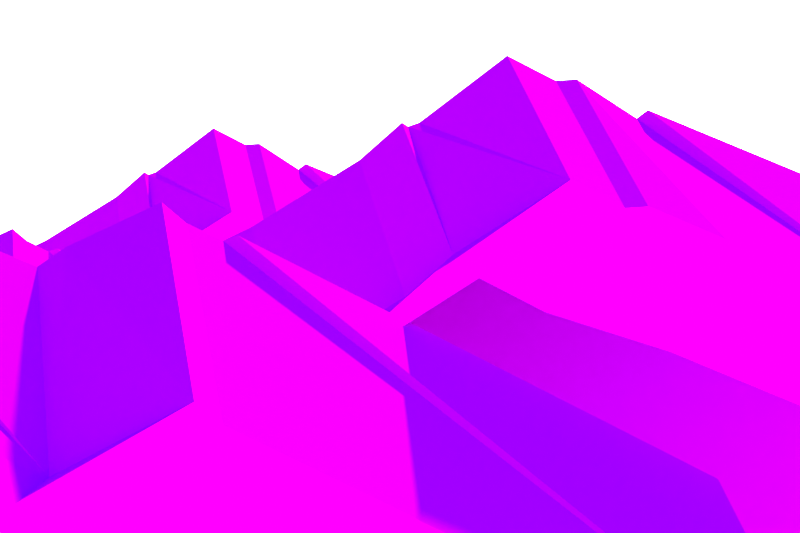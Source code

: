 # Source: Mountains.blend  (saved by Blender 2.78.0; exported with 4.5.12 LTS)
import bpy
from mathutils import Matrix  # noqa: F401  (used for matrix-valued properties, if any)

bpy.ops.wm.read_factory_settings(use_empty=True)
scene = bpy.context.scene
scene.name = 'Scene'

# ---- collections
col_collection_1 = bpy.data.collections.new('Collection 1'); scene.collection.children.link(col_collection_1)

# ---- images (referenced by path relative to the original .blend; pixels are not part of the script)
import os
ASSET_DIR = os.environ.get("B2B_ASSET_DIR", "")  # directory of the original .blend (textures are referenced by path, not embedded)
HERE = os.path.dirname(os.path.abspath(__file__))  # packed textures are extracted next to this script under _unpacked/

def load_image(name, relpath, width, height, colorspace="sRGB"):
    """Load a texture the original file referenced (path relative to the .blend, or extracted next to this script)."""
    p = next((c for c in (os.path.join(HERE, relpath), os.path.join(ASSET_DIR, relpath)) if relpath and os.path.exists(c)), "")
    if p:
        img = bpy.data.images.load(p, check_existing=True)
        img.name = name
    else:  # same state as the original file: an image datablock whose file is absent (Cycles renders it pink)
        img = bpy.data.images.new(name, width, height)
        img.source = "FILE"
        img.filepath = "//" + (relpath or name)
    img.colorspace_settings.name = colorspace
    return img
img_color_palatte2_psd = load_image('Color Palatte2.psd', 'Color Palatte2.psd', 1024, 1024, 'sRGB')

# ---- materials (node trees are filled in below, after node groups)
mat_universal_material = bpy.data.materials.new('Universal Material')
mat_universal_material.alpha_threshold = 0.0
mat_universal_material.roughness = 0.5

# ---- material node trees
mat_universal_material.use_nodes = True; mat_universal_material.node_tree.nodes.clear()
_N = mat_universal_material.node_tree.nodes; _L = mat_universal_material.node_tree.links
n0 = _N.new('ShaderNodeOutputMaterial'); n0.name = 'Material Output'; n0.location = (300, 300)
n1 = _N.new('ShaderNodeBsdfDiffuse'); n1.name = 'Diffuse BSDF'; n1.location = (10, 300)
n2 = _N.new('ShaderNodeTexCoord'); n2.name = 'Texture Coordinate'; n2.location = (-630, 315)
n3 = _N.new('ShaderNodeTexImage'); n3.name = 'Image Texture'; n3.location = (-271, 315)
n3.width = 140
n3.image = img_color_palatte2_psd
n3.interpolation = 'Closest'
_L.new(n1.outputs[0], n0.inputs[0])
_L.new(n2.outputs[2], n3.inputs[0])
_L.new(n3.outputs[0], n1.inputs[0])
n0.is_active_output = True

# ---- world
world_world = bpy.data.worlds.new('World'); scene.world = world_world
world_world.use_nodes = True; world_world.node_tree.nodes.clear()
_N = world_world.node_tree.nodes; _L = world_world.node_tree.links
n0 = _N.new('ShaderNodeMix'); n0.name = 'Mix'; n0.location = (-908, 487)
n0.data_type = 'RGBA'
n0.blend_type = 'MULTIPLY'
n0.inputs[0].default_value = 1.0
n1 = _N.new('ShaderNodeRGBCurve'); n1.name = 'RGB Curves.003'; n1.location = (-619, 598)
_c = n1.mapping.curves[3]
while len(_c.points) > 2: _c.points.remove(_c.points[-1])
_c.points[0].location = (0.0, 0.0); _c.points[0].handle_type = 'AUTO'
_c.points[1].location = (1.0, 0.1); _c.points[1].handle_type = 'AUTO'
n1.mapping.update()
n1.inputs[0].default_value = 0.0
n2 = _N.new('ShaderNodeTexSky'); n2.name = 'Sky Texture.001'; n2.location = (-1071, 298)
n2.width = 120
n2.sky_type = 'PREETHAM'
n2.sun_direction = (0.621, 0.118, 0.6512)
n2.ground_albedo = 1.0
n2.sun_elevation = 1.571
n3 = _N.new('ShaderNodeTexSky'); n3.name = 'Sky Texture'; n3.location = (-1069, 531)
n3.width = 120
n3.sky_type = 'HOSEK_WILKIE'
n3.sun_direction = (0.63, 0.127, 0.6422)
n3.ground_albedo = 0.5
n3.sun_elevation = 1.571
n4 = _N.new('ShaderNodeRGBCurve'); n4.name = 'RGB Curves.001'; n4.location = (-299, 607)
_c = n4.mapping.curves[3]
while len(_c.points) > 2: _c.points.remove(_c.points[-1])
_c.points[0].location = (0.0, 0.0); _c.points[0].handle_type = 'AUTO'
_c.points[1].location = (0.1, 0.2); _c.points[1].handle_type = 'AUTO'
_p = _c.points.new(0.5, 0.75); _p.handle_type = 'AUTO'
_p = _c.points.new(1.0, 1.0); _p.handle_type = 'AUTO'
n4.mapping.update()
n5 = _N.new('ShaderNodeTexSky'); n5.name = 'Sky Texture.002'; n5.location = (-227, 293)
n5.sky_type = 'HOSEK_WILKIE'
n5.turbidity = 1.0
n5.ground_albedo = 0.0
n5.sun_elevation = 1.571
n6 = _N.new('ShaderNodeTexCoord'); n6.name = 'Texture Coordinate'; n6.location = (-1997, 395)
n7 = _N.new('ShaderNodeTexGradient'); n7.name = 'Gradient Texture'; n7.location = (820, 524)
n7.gradient_type = 'EASING'
n8 = _N.new('ShaderNodeTexCoord'); n8.name = 'Texture Coordinate.001'; n8.location = (200, 656)
n9 = _N.new('ShaderNodeMapping'); n9.name = 'Mapping.001'; n9.location = (438, 615)
n9.vector_type = 'TEXTURE'
n9.inputs[1].default_value = (0.0, 0.0, -0.4)
n9.inputs[2].default_value = (0.0, -1.571, 0.0)
n10 = _N.new('ShaderNodeOutputWorld'); n10.name = 'World Output'; n10.location = (1808, 494)
n11 = _N.new('ShaderNodeBackground'); n11.name = 'Background'; n11.location = (1583, 483)
n11.width = 183
n12 = _N.new('ShaderNodeValToRGB'); n12.name = 'ColorRamp'; n12.location = (1043, 623)
while len(n12.color_ramp.elements) > 1: n12.color_ramp.elements.remove(n12.color_ramp.elements[-1])
n12.color_ramp.elements[0].position = 0.0; n12.color_ramp.elements[0].color = (0.4153, 0.6651, 1.0, 1.0)
_e = n12.color_ramp.elements.new(1.0); _e.color = (0.04716, 0.2462, 1.0, 1.0)
n13 = _N.new('ShaderNodeMix'); n13.name = 'Mix.001'; n13.location = (1260, 396)
n13.data_type = 'RGBA'
n13.blend_type = 'ADD'
n13.inputs[0].default_value = 0.6
n14 = _N.new('ShaderNodeMapping'); n14.name = 'Mapping'; n14.location = (-1686, 381)
n14.inputs[2].default_value = (0.0, 0.0, 0.5236)
_L.new(n11.outputs[0], n10.inputs[0])
_L.new(n3.outputs[0], n0.inputs[6])
_L.new(n2.outputs[0], n0.inputs[7])
_L.new(n0.outputs[2], n1.inputs[1])
_L.new(n1.outputs[0], n4.inputs[1])
_L.new(n4.outputs[0], n13.inputs[6])
_L.new(n5.outputs[0], n13.inputs[7])
_L.new(n6.outputs[3], n14.inputs[0])
_L.new(n14.outputs[0], n3.inputs[0])
_L.new(n14.outputs[0], n2.inputs[0])
_L.new(n8.outputs[3], n9.inputs[0])
_L.new(n9.outputs[0], n7.inputs[0])
_L.new(n7.outputs[1], n12.inputs[0])
_L.new(n13.outputs[2], n11.inputs[0])
n10.is_active_output = True
world_world.color = (0.05088, 0.05088, 0.05088)
world_world.use_sun_shadow = False
world_world.sun_shadow_jitter_overblur = 0.0
world_world.cycles.sampling_method = 'NONE'
world_world.cycles.sample_map_resolution = 256
world_world.light_settings.ao_factor = 0.2
world_world.light_settings.distance = 3.0

# ---- cameras
cam_camera = bpy.data.cameras.new('Camera')
cam_camera.passepartout_alpha = 0.9
cam_camera.clip_start = 1.0
cam_camera.clip_end = 1e+04
cam_camera.lens = 59.71
cam_camera.sensor_width = 32.0
cam_camera.sensor_height = 33.43
cam_camera.display_size = 2.0
cam_camera.lens_unit = 'FOV'
cam_camera.dof.focus_distance = 0.0

# ---- lights
light_sun_001 = bpy.data.lights.new('Sun.001', 'SUN')
light_sun_001.transmission_factor = 0.0
light_sun_001.angle = 0.02
light_sun_001.energy = 1.0
light_sun_001.shadow_buffer_clip_start = 0.5
light_sun_001.shadow_soft_size = 0.01
light_sun_001.shadow_cascade_max_distance = 1000.0
light_sun_001.use_nodes = True; light_sun_001.node_tree.nodes.clear()
_N = light_sun_001.node_tree.nodes; _L = light_sun_001.node_tree.links
n0 = _N.new('ShaderNodeOutputLight'); n0.name = 'Lamp Output'; n0.location = (300, 300)
n1 = _N.new('ShaderNodeEmission'); n1.name = 'Emission'; n1.location = (-25, 303)
n1.inputs[1].default_value = 2.0
_L.new(n1.outputs[0], n0.inputs[0])
n0.is_active_output = True

# ---- meshes
me_plane = bpy.data.meshes.new('Plane')
me_plane.from_pydata([(0.0, 1.422, 141.7), (0.0, 382.8, 200.0), (0.0, 115.1, 118.4), (0.0, 24.33, 161.0), (0.0, 141.4, 100.0), (0.0, 397.1, 189.3), (0.0, 473.7, 239.2), (0.0, 500.4, 237.4), (0.0, 562.7, 269.5), (0.0, 674.9, 184.0), (0.0, 689.2, 179.0), (0.0, 697.1, 184.0), (0.0, 751.5, 136.0), (0.0, 888.9, 51.0), (0.0, 1200.0, -100.0), (0.0, -33.79, 124.5), (0.0, -47.53, 129.7), (0.0, -500.0, -100.0), (-200.0, 83.42, -70.0), (-200.0, -33.67, -9.025), (-200.0, 324.8, 30.0), (-200.0, 415.7, 69.18), (-200.0, 442.4, 67.4), (-200.0, 504.7, 99.45), (-200.0, 639.1, 13.97), (-200.0, 693.5, -33.98), (-200.0, 830.9, -119.0), (-200.0, 1142.0, -270.0), (-200.0, -56.58, -28.3), (-200.0, -558.0, -270.0), (0.0, 1.422, -758.3), (0.0, 382.8, -700.0), (0.0, 115.1, -781.6), (0.0, 24.33, -739.0), (0.0, 141.4, -800.0), (0.0, 397.1, -710.7), (0.0, 473.7, -660.8), (0.0, 500.4, -662.6), (0.0, 562.7, -630.5), (0.0, 674.9, -716.0), (0.0, 689.2, -721.0), (0.0, 697.1, -716.0), (0.0, 751.5, -764.0), (0.0, 888.9, -849.0), (0.0, 1200.0, -1000.0), (0.0, -33.79, -775.5), (0.0, -47.53, -770.3), (0.0, -500.0, -1000.0), (-509.0, 204.4, -180.0), (-509.0, 204.4, -180.0), (-509.0, 445.8, -80.0), (-509.0, 445.8, -80.0), (-509.0, 563.4, -42.6), (-509.0, 625.7, -10.55), (-509.0, 760.1, -96.03), (-509.0, 814.5, -144.0), (-509.0, 951.9, -229.0), (-509.0, 1263.0, -380.0), (-509.0, 64.42, -138.3), (-509.0, -437.0, -380.0)], [], [(7, 22, 21, 6), (0, 28, 15), (8, 23, 22, 7), (4, 18, 2), (15, 28, 29, 16), (9, 23, 8), (3, 19, 28, 0), (16, 29, 17), (10, 24, 23, 9), (2, 18, 19, 3), (11, 25, 24, 10), (1, 18, 4), (12, 25, 11), (5, 20, 18, 1), (13, 26, 25, 12), (6, 21, 20, 5), (14, 27, 26, 13), (7, 6, 36, 37), (0, 15, 45, 30), (8, 7, 37, 38), (4, 2, 32, 34), (15, 16, 46, 45), (9, 8, 38, 39), (3, 0, 30, 33), (16, 17, 47, 46), (10, 9, 39, 40), (2, 3, 33, 32), (11, 10, 40, 41), (1, 4, 34, 31), (12, 11, 41, 42), (5, 1, 31, 35), (13, 12, 42, 43), (6, 5, 35, 36), (14, 13, 43, 44), (18, 20, 50, 49), (25, 26, 56, 55), (20, 21, 51, 50), (26, 27, 57, 56), (21, 22, 52, 51), (22, 23, 53, 52), (29, 28, 58, 59), (19, 58, 28), (23, 24, 54, 53), (19, 18, 49, 48), (24, 25, 55, 54), (19, 48, 58)])
_uv = me_plane.uv_layers.new(name='UVMap')
_uv.uv.foreach_set('vector', [0.6709, 0.2352, 0.6709, 0.2352, 0.6709, 0.2352, 0.6709, 0.2352, 0.6709, 0.2352, 0.6709, 0.2352, 0.6709, 0.2352, 0.6709, 0.2352, 0.6709, 0.2352, 0.6709, 0.2352, 0.6709, 0.2352, 0.6709, 0.2352, 0.6709, 0.2352, 0.6709, 0.2352, 0.6709, 0.2352, 0.6709, 0.2352, 0.6709, 0.2352, 0.6709, 0.2352, 0.6709, 0.2352, 0.6709, 0.2352, 0.6709, 0.2352, 0.6709, 0.2352, 0.6709, 0.2352, 0.6709, 0.2352, 0.6709, 0.2352, 0.6709, 0.2352, 0.6709, 0.2352, 0.6709, 0.2352, 0.6709, 0.2352, 0.6709, 0.2352, 0.6709, 0.2352, 0.6709, 0.2352, 0.6709, 0.2352, 0.6709, 0.2352, 0.6709, 0.2352, 0.6709, 0.2352, 0.6709, 0.2352, 0.6709, 0.2352, 0.6709, 0.2352, 0.6709, 0.2352, 0.6709, 0.2352, 0.6709, 0.2352, 0.6709, 0.2352, 0.6709, 0.2352, 0.6709, 0.2352, 0.6709, 0.2352, 0.6709, 0.2352, 0.6709, 0.2352, 0.6709, 0.2352, 0.6709, 0.2352, 0.6709, 0.2352, 0.6709, 0.2352, 0.6709, 0.2352, 0.6709, 0.2352, 0.6709, 0.2352, 0.6709, 0.2352, 0.6709, 0.2352, 0.6709, 0.2352, 0.6709, 0.2352, 0.6709, 0.2352, 0.6709, 0.2352, 0.6709, 0.2352, 0.6709, 0.2352, 0.6709, 0.2352, 0.6709, 0.2352, 0.6709, 0.2352, 0.6709, 0.2352, 0.6709, 0.2352, 0.6709, 0.2352, 0.6709, 0.2352, 0.6709, 0.2352, 0.6709, 0.2352, 0.6709, 0.2352, 0.6709, 0.2352, 0.6709, 0.2352, 0.6709, 0.2352, 0.6709, 0.2352, 0.6709, 0.2352, 0.6709, 0.2352, 0.6709, 0.2352, 0.6709, 0.2352, 0.6709, 0.2352, 0.6709, 0.2352, 0.6709, 0.2352, 0.6709, 0.2352, 0.6709, 0.2352, 0.6709, 0.2352, 0.6709, 0.2352, 0.6709, 0.2352, 0.6709, 0.2352, 0.6709, 0.2352, 0.6709, 0.2352, 0.6709, 0.2352, 0.6709, 0.2352, 0.6709, 0.2352, 0.6709, 0.2352, 0.6709, 0.2352, 0.6709, 0.2352, 0.6709, 0.2352, 0.6709, 0.2352, 0.6709, 0.2352, 0.6709, 0.2352, 0.6709, 0.2352, 0.6709, 0.2352, 0.6709, 0.2352, 0.6709, 0.2352, 0.6709, 0.2352, 0.6709, 0.2352, 0.6709, 0.2352, 0.6709, 0.2352, 0.6709, 0.2352, 0.6709, 0.2352, 0.6709, 0.2352, 0.6709, 0.2352, 0.6709, 0.2352, 0.6709, 0.2352, 0.6709, 0.2352, 0.6709, 0.2352, 0.6709, 0.2352, 0.6709, 0.2352, 0.6709, 0.2352, 0.6709, 0.2352, 0.6709, 0.2352, 0.6709, 0.2352, 0.6709, 0.2352, 0.6709, 0.2352, 0.6709, 0.2352, 0.6709, 0.2352, 0.6709, 0.2352, 0.6709, 0.2352, 0.6709, 0.2352, 0.6709, 0.2352, 0.6709, 0.2352, 0.6709, 0.2352, 0.6709, 0.2352, 0.6709, 0.2352, 0.6709, 0.2352, 0.6709, 0.2352, 0.6709, 0.2352, 0.6709, 0.2352, 0.6709, 0.2352, 0.6709, 0.2352, 0.6709, 0.2352, 0.6709, 0.2352, 0.6709, 0.2352, 0.6709, 0.2352, 0.6709, 0.2352, 0.6709, 0.2352, 0.6709, 0.2352, 0.6709, 0.2352, 0.6709, 0.2352, 0.6709, 0.2352, 0.6709, 0.2352, 0.6709, 0.2352, 0.6709, 0.2352, 0.6709, 0.2352, 0.6709, 0.2352, 0.6709, 0.2352, 0.6709, 0.2352, 0.6709, 0.2352, 0.6709, 0.2352, 0.6709, 0.2352, 0.6709, 0.2352, 0.6709, 0.2352, 0.6709, 0.2352, 0.6709, 0.2352, 0.6709, 0.2352, 0.6709, 0.2352, 0.6709, 0.2352, 0.6709, 0.2352, 0.6709, 0.2352, 0.6709, 0.2352, 0.6709, 0.2352, 0.6709, 0.2352, 0.6709, 0.2352, 0.6709, 0.2352])
me_plane.materials.append(mat_universal_material)
me_plane.use_remesh_preserve_volume = False
me_plane.use_remesh_preserve_attributes = False
me_plane.use_mirror_vertex_groups = False
me_plane.update()

# ---- objects
ob_plane_004 = bpy.data.objects.new('Plane.004', me_plane)
ob_plane_003 = bpy.data.objects.new('Plane.003', me_plane)
ob_plane_001 = bpy.data.objects.new('Plane.001', me_plane)
ob_plane_000 = bpy.data.objects.new('Plane.000', me_plane)
ob_plane_002 = bpy.data.objects.new('Plane.002', me_plane)
ob_camera = bpy.data.objects.new('Camera', cam_camera)
ob_sun = bpy.data.objects.new('Sun', light_sun_001)

# ---- transforms, parenting, visibility, modifiers, constraints
ob_plane_004.location = (3407.0, -1200.0, 0.0)
ob_plane_004.lineart.crease_threshold = 0.0
ob_plane_003.location = (2907.0, -200.0, 0.0)
ob_plane_003.lineart.crease_threshold = 0.0
ob_plane_001.location = (2407.0, 600.0, -100.0)
ob_plane_001.lineart.crease_threshold = 0.0
ob_plane_000.location = (1907.0, -700.0, 0.0)
ob_plane_000.lineart.crease_threshold = 0.0
ob_plane_002.location = (1407.0, 200.0, -100.0)
ob_plane_002.lineart.crease_threshold = 0.0
ob_camera.location = (0.0, 0.0, 0.0)
ob_camera.rotation_euler = (1.571, 5.141e-06, -1.571)
ob_camera.lineart.crease_threshold = 0.0
ob_sun.location = (34.0, 0.0, 667.0)
ob_sun.rotation_euler = (-0.1571, 0.7854, -0.5236)
ob_sun.lineart.crease_threshold = 0.0

# ---- collection membership
col_collection_1.objects.link(ob_plane_004)
col_collection_1.objects.link(ob_plane_003)
col_collection_1.objects.link(ob_plane_001)
col_collection_1.objects.link(ob_plane_000)
col_collection_1.objects.link(ob_plane_002)
col_collection_1.objects.link(ob_camera)
col_collection_1.objects.link(ob_sun)

# ---- scene / render settings (as saved in the file)
scene.camera = ob_camera
scene.frame_start = 1; scene.frame_end = 240; scene.frame_set(114)
scene.render.engine = 'CYCLES'
scene.render.resolution_x = 3000
scene.render.resolution_y = 2000
scene.render.use_compositing = False
scene.render.use_sequencer = False
scene.cycles.feature_set = 'EXPERIMENTAL'
scene.cycles.use_denoising = False
scene.cycles.samples = 256
scene.cycles.sampling_pattern = 'TABULATED_SOBOL'
scene.cycles.light_sampling_threshold = 0.0
scene.cycles.use_adaptive_sampling = False
scene.cycles.use_light_tree = False
scene.cycles.caustics_reflective = False
scene.cycles.caustics_refractive = False
scene.cycles.blur_glossy = 0.0
scene.cycles.max_bounces = 8
scene.cycles.diffuse_bounces = 1
scene.cycles.transmission_bounces = 8
scene.cycles.volume_bounces = 2
scene.cycles.film_exposure = 2.0
scene.cycles.pixel_filter_type = 'GAUSSIAN'
scene.cycles.filter_width = 1.0
scene.cycles.sample_clamp_indirect = 1.2
scene.view_settings.view_transform = 'Standard'
scene.view_settings.exposure = 1.0
scene.unit_settings.scale_length = 0.125
bpy.context.view_layer.update()
